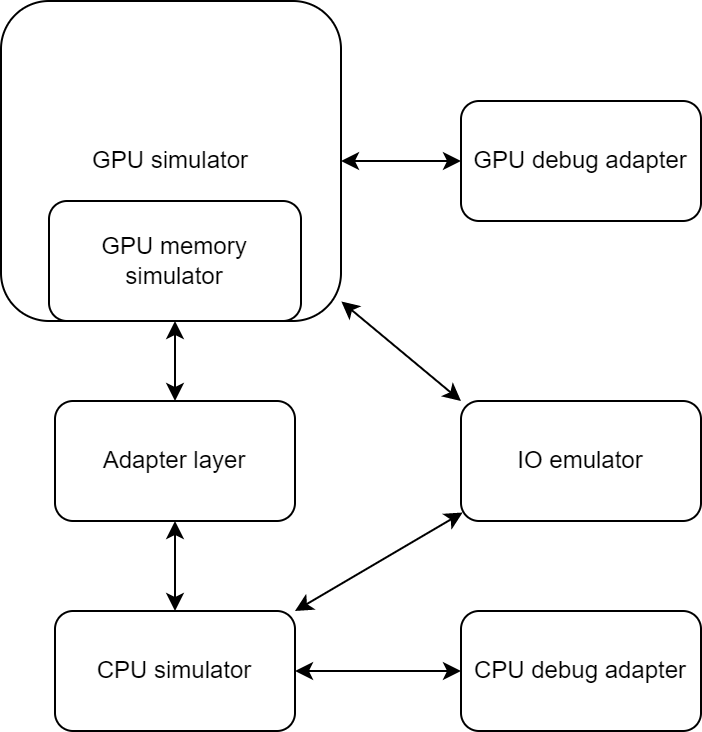

The diagram above was exported from draw.io. Its source (the exported page's mxGraphModel, read from the mxfile embedded in the PNG):
<mxGraphModel dx="1182" dy="835" grid="1" gridSize="10" guides="1" tooltips="1" connect="1" arrows="1" fold="1" page="1" pageScale="1" pageWidth="827" pageHeight="1169" math="0" shadow="0">
  <root>
    <mxCell id="0" />
    <mxCell id="1" parent="0" />
    <mxCell id="xsRQgD7oNi8o5smeBJeE-14" style="edgeStyle=none;rounded=0;orthogonalLoop=1;jettySize=auto;html=1;exitX=1;exitY=0;exitDx=0;exitDy=0;entryX=0.007;entryY=0.929;entryDx=0;entryDy=0;entryPerimeter=0;startArrow=classic;startFill=1;" parent="1" source="xsRQgD7oNi8o5smeBJeE-1" target="xsRQgD7oNi8o5smeBJeE-12" edge="1">
      <mxGeometry relative="1" as="geometry" />
    </mxCell>
    <mxCell id="xsRQgD7oNi8o5smeBJeE-1" value="CPU simulator" style="rounded=1;whiteSpace=wrap;html=1;" parent="1" vertex="1">
      <mxGeometry x="297" y="525" width="120" height="60" as="geometry" />
    </mxCell>
    <mxCell id="xsRQgD7oNi8o5smeBJeE-2" value="GPU simulator" style="rounded=1;whiteSpace=wrap;html=1;" parent="1" vertex="1">
      <mxGeometry x="270" y="220" width="170" height="160" as="geometry" />
    </mxCell>
    <mxCell id="xsRQgD7oNi8o5smeBJeE-4" value="GPU memory simulator" style="rounded=1;whiteSpace=wrap;html=1;" parent="1" vertex="1">
      <mxGeometry x="294" y="320" width="126" height="60" as="geometry" />
    </mxCell>
    <mxCell id="xsRQgD7oNi8o5smeBJeE-6" style="edgeStyle=orthogonalEdgeStyle;rounded=0;orthogonalLoop=1;jettySize=auto;html=1;exitX=0.5;exitY=0;exitDx=0;exitDy=0;entryX=0.5;entryY=1;entryDx=0;entryDy=0;startArrow=classic;startFill=1;" parent="1" source="xsRQgD7oNi8o5smeBJeE-5" target="xsRQgD7oNi8o5smeBJeE-4" edge="1">
      <mxGeometry relative="1" as="geometry" />
    </mxCell>
    <mxCell id="xsRQgD7oNi8o5smeBJeE-7" style="edgeStyle=orthogonalEdgeStyle;rounded=0;orthogonalLoop=1;jettySize=auto;html=1;exitX=0.5;exitY=1;exitDx=0;exitDy=0;entryX=0.5;entryY=0;entryDx=0;entryDy=0;startArrow=classic;startFill=1;" parent="1" source="xsRQgD7oNi8o5smeBJeE-5" target="xsRQgD7oNi8o5smeBJeE-1" edge="1">
      <mxGeometry relative="1" as="geometry" />
    </mxCell>
    <mxCell id="xsRQgD7oNi8o5smeBJeE-5" value="Adapter layer" style="rounded=1;whiteSpace=wrap;html=1;" parent="1" vertex="1">
      <mxGeometry x="297" y="420" width="120" height="60" as="geometry" />
    </mxCell>
    <mxCell id="xsRQgD7oNi8o5smeBJeE-11" style="edgeStyle=orthogonalEdgeStyle;rounded=0;orthogonalLoop=1;jettySize=auto;html=1;exitX=0;exitY=0.5;exitDx=0;exitDy=0;startArrow=classic;startFill=1;" parent="1" source="xsRQgD7oNi8o5smeBJeE-8" target="xsRQgD7oNi8o5smeBJeE-2" edge="1">
      <mxGeometry relative="1" as="geometry" />
    </mxCell>
    <mxCell id="xsRQgD7oNi8o5smeBJeE-8" value="GPU debug adapter" style="rounded=1;whiteSpace=wrap;html=1;" parent="1" vertex="1">
      <mxGeometry x="500" y="270" width="120" height="60" as="geometry" />
    </mxCell>
    <mxCell id="xsRQgD7oNi8o5smeBJeE-10" style="edgeStyle=orthogonalEdgeStyle;rounded=0;orthogonalLoop=1;jettySize=auto;html=1;exitX=0;exitY=0.5;exitDx=0;exitDy=0;entryX=1;entryY=0.5;entryDx=0;entryDy=0;startArrow=classic;startFill=1;" parent="1" source="xsRQgD7oNi8o5smeBJeE-9" target="xsRQgD7oNi8o5smeBJeE-1" edge="1">
      <mxGeometry relative="1" as="geometry" />
    </mxCell>
    <mxCell id="xsRQgD7oNi8o5smeBJeE-9" value="CPU debug adapter" style="rounded=1;whiteSpace=wrap;html=1;" parent="1" vertex="1">
      <mxGeometry x="500" y="525" width="120" height="60" as="geometry" />
    </mxCell>
    <mxCell id="xsRQgD7oNi8o5smeBJeE-13" style="rounded=0;orthogonalLoop=1;jettySize=auto;html=1;exitX=0;exitY=0;exitDx=0;exitDy=0;entryX=1.001;entryY=0.939;entryDx=0;entryDy=0;entryPerimeter=0;startArrow=classic;startFill=1;" parent="1" source="xsRQgD7oNi8o5smeBJeE-12" target="xsRQgD7oNi8o5smeBJeE-2" edge="1">
      <mxGeometry relative="1" as="geometry" />
    </mxCell>
    <mxCell id="xsRQgD7oNi8o5smeBJeE-12" value="IO emulator" style="rounded=1;whiteSpace=wrap;html=1;" parent="1" vertex="1">
      <mxGeometry x="500" y="420" width="120" height="60" as="geometry" />
    </mxCell>
  </root>
</mxGraphModel>